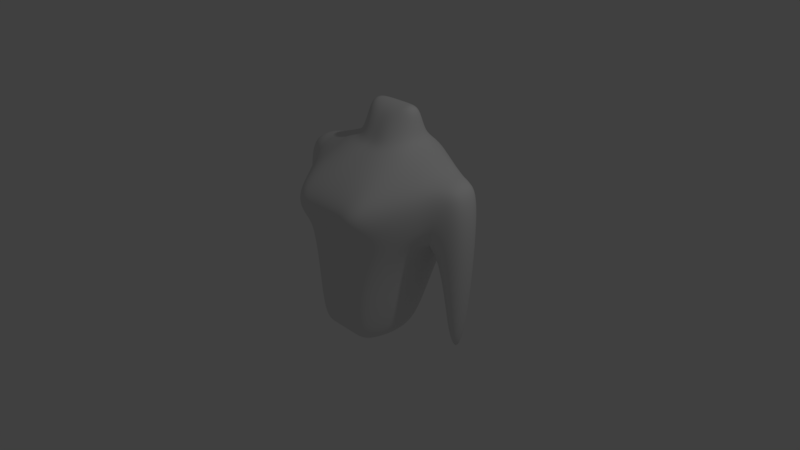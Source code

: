 # Source: player_claudia.blend  (saved by Blender 2.79.0; exported with 4.5.12 LTS)
import bpy
from mathutils import Matrix  # noqa: F401  (used for matrix-valued properties, if any)

bpy.ops.wm.read_factory_settings(use_empty=True)
scene = bpy.context.scene
scene.name = 'Scene'

# ---- collections
col_collection_1 = bpy.data.collections.new('Collection 1'); scene.collection.children.link(col_collection_1)

# ---- world
world_world = bpy.data.worlds.new('World'); scene.world = world_world
world_world.color = (0.05088, 0.05088, 0.05088)
world_world.use_sun_shadow = False
world_world.sun_shadow_jitter_overblur = 0.0
world_world.cycles.sampling_method = 'MANUAL'

# ---- cameras
cam_camera = bpy.data.cameras.new('Camera')
cam_camera.clip_end = 100.0
cam_camera.lens = 35.0
cam_camera.sensor_width = 32.0
cam_camera.sensor_height = 18.0
cam_camera.ortho_scale = 7.314
cam_camera.dof.focus_distance = 0.0
cam_camera.dof.aperture_fstop = 128.0

# ---- lights
light_lamp = bpy.data.lights.new('Lamp', 'POINT')
light_lamp.transmission_factor = 0.0
light_lamp.cutoff_distance = 30.0
light_lamp.energy = 100.0
light_lamp.shadow_buffer_clip_start = 1.001
light_lamp.shadow_soft_size = 0.1
light_lamp.shadow_maximum_resolution = 0.006
light_lamp.use_absolute_resolution = True

# ---- meshes
me_cube_001 = bpy.data.meshes.new('Cube.001')
me_cube_001.from_pydata([(-0.3292, -0.5384, -1.0), (-0.576, -0.7314, 1.0), (-0.3538, 0.5384, -1.0), (-0.576, 1.0, 1.0), (-0.3803, 0.6087, 1.557), (-0.3795, 0.5506, 1.97), (-0.576, -0.1795, -1.0), (-0.576, 0.1795, -1.0), (0.0, 0.5384, -1.0), (0.0, 1.0, 1.0), (0.0, -0.5384, -1.0), (0.0, -0.7314, 1.0), (0.0, 0.8369, 1.458), (0.0, -0.05077, 1.458), (0.0, 0.1795, -1.0), (0.0, -0.1795, -1.0), (-0.576, -0.5057, 0.4212), (-0.576, 1.0, 0.4212), (0.0, -0.5057, 0.4212), (0.0, 1.0, 0.4212), (-1.058, -0.004329, 0.7465), (-1.058, 0.6623, 0.7465), (-0.576, -0.7528, 0.7106), (-0.576, 1.0, 0.7106), (0.0, -0.7528, 0.7106), (0.0, 1.0, 0.7106), (-1.058, 0.06267, 1.298), (-1.058, 0.7293, 1.298), (-1.289, 0.1766, 1.26), (-1.469, 0.135, 0.9046), (-1.289, 0.59, 1.26), (-1.469, 0.5484, 0.9046), (-1.183, 0.1991, -1.086), (-1.183, 0.4589, -1.086), (-1.343, 0.1991, -1.086), (-1.343, 0.4589, -1.086), (-0.4525, 0.8133, -0.1535), (0.0, -0.5189, -0.1535), (0.0, 0.8133, -0.1535), (-0.7394, -0.07515, 0.04027), (-0.7394, 0.4671, 0.04027), (-0.4525, -0.5189, -0.1535), (-0.3795, 0.3755, 1.97), (0.0, 0.07763, 1.505), (-0.576, 0.1297, 1.458), (-0.576, 0.7963, 1.458), (0.0, 0.2581, 1.97), (-0.3803, 0.3094, 1.557), (0.0, 0.7858, 1.505), (0.0, 0.6679, 1.97), (-0.1769, 0.5384, -1.0), (-0.288, -0.7314, 1.0), (-0.288, 1.118, 1.0), (-0.1646, -0.5384, -1.0), (-0.288, 0.1795, -1.0), (-0.288, -0.1795, -1.0), (-0.288, 0.9142, 1.458), (-0.288, -0.05077, 1.458), (-0.288, 1.118, 0.4212), (-0.288, -0.5057, 0.4212), (-0.288, 1.118, 0.7106), (-0.288, -0.7528, 0.7106), (-0.2263, -0.5189, -0.1535), (-0.2263, 0.8133, -0.1535), (-0.1897, 0.2581, 1.97), (-0.1897, 0.6679, 1.97), (-0.1897, 0.7858, 1.505), (-0.1897, 0.07763, 1.505)], [], [(27, 45, 3, 23), (22, 1, 44, 26), (66, 4, 5, 65), (61, 51, 1, 22), (52, 3, 45, 56), (57, 44, 1, 51), (54, 14, 15, 55), (55, 15, 10, 53), (50, 8, 14, 54), (60, 52, 9, 25), (26, 44, 45, 27), (39, 20, 21, 40), (63, 58, 19, 38), (62, 59, 16, 41), (41, 16, 20, 39), (40, 21, 17, 36), (21, 20, 32, 33), (58, 60, 25, 19), (59, 61, 22, 16), (16, 22, 26, 20), (21, 27, 23, 17), (29, 28, 30, 31), (26, 27, 30, 28), (20, 26, 28, 29), (27, 21, 31, 30), (33, 32, 34, 35), (20, 29, 34, 32), (29, 31, 35, 34), (31, 21, 33, 35), (7, 40, 36, 2), (0, 41, 39, 6), (53, 62, 41, 0), (50, 63, 38, 8), (6, 39, 40, 7), (47, 4, 45, 44), (66, 48, 12, 56), (67, 47, 44, 57), (4, 47, 42, 5), (67, 43, 46, 64), (65, 5, 42, 64), (49, 65, 64, 46), (47, 67, 64, 42), (43, 67, 57, 13), (4, 66, 56, 45), (2, 36, 63, 50), (10, 37, 62, 53), (18, 24, 61, 59), (17, 23, 60, 58), (37, 18, 59, 62), (36, 17, 58, 63), (23, 3, 52, 60), (2, 50, 54, 7), (6, 55, 53, 0), (7, 54, 55, 6), (13, 57, 51, 11), (9, 52, 56, 12), (24, 11, 51, 61), (48, 66, 65, 49)])
me_cube_001.polygons.foreach_set('use_smooth', [True] * 58)
me_cube_001.use_remesh_preserve_volume = False
me_cube_001.use_remesh_preserve_attributes = False
me_cube_001.use_mirror_vertex_groups = False
me_cube_001.update()

# ---- objects
ob_claudia = bpy.data.objects.new('claudia', me_cube_001)
ob_lamp = bpy.data.objects.new('Lamp', light_lamp)
ob_camera = bpy.data.objects.new('Camera', cam_camera)

# ---- transforms, parenting, visibility, modifiers, constraints
ob_claudia.location = (0.0, 0.0, 0.0)
ob_claudia.lineart.crease_threshold = 0.0
_m = ob_claudia.modifiers.new('Mirror', 'MIRROR')
_m.use_clip = True
_m = ob_claudia.modifiers.new('Subsurf', 'SUBSURF')
_m.uv_smooth = 'PRESERVE_CORNERS'
_m.levels = 3
_m.render_levels = 3
_m.show_only_control_edges = False
ob_lamp.location = (4.076, 1.005, 5.904)
ob_lamp.rotation_euler = (0.6503, 0.05522, 1.866)
ob_lamp.lock_rotations_4d = False
ob_lamp.empty_display_type = 'ARROWS'
ob_lamp.color = (0.0, 0.0, 0.0, 0.0)
ob_lamp.lineart.crease_threshold = 0.0
ob_camera.location = (7.481, -6.508, 5.344)
ob_camera.rotation_euler = (1.109, 0.0, 0.8149)
ob_camera.lock_rotations_4d = False
ob_camera.empty_display_type = 'ARROWS'
ob_camera.color = (0.0, 0.0, 0.0, 0.0)
ob_camera.display_type = 'WIRE'
ob_camera.lineart.crease_threshold = 0.0

# ---- collection membership
col_collection_1.objects.link(ob_claudia)
col_collection_1.objects.link(ob_lamp)
col_collection_1.objects.link(ob_camera)

# ---- scene / render settings (as saved in the file)
scene.camera = ob_camera
scene.frame_start = 1; scene.frame_end = 250; scene.frame_set(1)
scene.render.engine = 'BLENDER_EEVEE_NEXT'
scene.render.resolution_percentage = 50
scene.render.dither_intensity = 0.0
scene.cycles.use_denoising = False
scene.cycles.samples = 128
scene.cycles.sampling_pattern = 'TABULATED_SOBOL'
scene.cycles.use_adaptive_sampling = False
scene.cycles.use_light_tree = False
scene.cycles.blur_glossy = 0.0
scene.cycles.sample_clamp_indirect = 0.0
scene.view_settings.view_transform = 'Standard'
bpy.context.view_layer.update()
